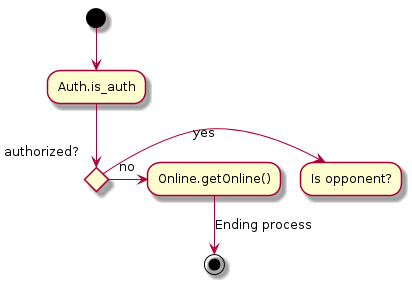

The diagram above was rendered by PlantUML. Its source (embedded in the PNG):
@startuml

    (*) --> "Auth.is_auth"

    if "Is authorized?" then
        ->[yes] "Is opponent?"

    else
      ->[no] "Online.getOnline()"
      -->[Ending process] (*)
    endif

@enduml